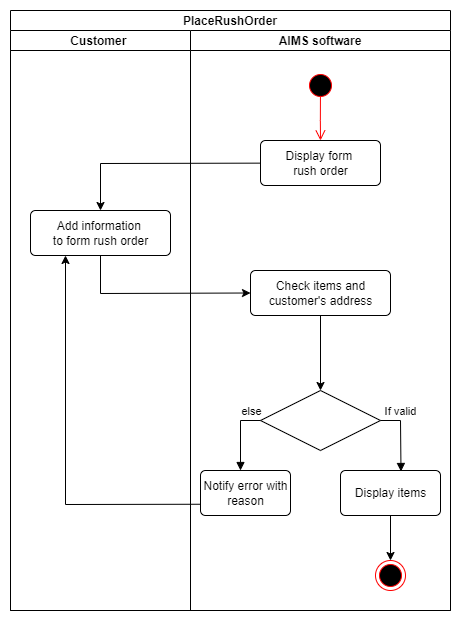

The diagram above was exported from draw.io. Its source (the exported page's mxGraphModel, read from the mxfile embedded in the PNG):
<mxGraphModel dx="1451" dy="1374" grid="1" gridSize="10" guides="1" tooltips="1" connect="1" arrows="1" fold="1" page="1" pageScale="1" pageWidth="1100" pageHeight="850" background="none" math="0" shadow="0">
  <root>
    <mxCell id="0" />
    <mxCell id="1" parent="0" />
    <mxCell id="5rQ3BK6NTMeorqF4FRnT-74" value="PlaceRushOrder" style="swimlane;childLayout=stackLayout;resizeParent=1;resizeParentMax=0;startSize=20;" vertex="1" parent="1">
      <mxGeometry x="2710" y="610" width="440" height="600" as="geometry" />
    </mxCell>
    <mxCell id="5rQ3BK6NTMeorqF4FRnT-75" value="Customer " style="swimlane;startSize=20;" vertex="1" parent="5rQ3BK6NTMeorqF4FRnT-74">
      <mxGeometry y="20" width="180" height="580" as="geometry" />
    </mxCell>
    <mxCell id="5rQ3BK6NTMeorqF4FRnT-76" value="Add information&amp;nbsp; &lt;br&gt;to form rush order" style="html=1;align=center;verticalAlign=middle;rounded=1;absoluteArcSize=1;arcSize=10;dashed=0;" vertex="1" parent="5rQ3BK6NTMeorqF4FRnT-75">
      <mxGeometry x="20" y="180" width="140" height="45" as="geometry" />
    </mxCell>
    <mxCell id="5rQ3BK6NTMeorqF4FRnT-77" value="" style="endArrow=classic;html=1;rounded=0;exitX=0;exitY=0.75;exitDx=0;exitDy=0;entryX=0.25;entryY=1;entryDx=0;entryDy=0;" edge="1" parent="5rQ3BK6NTMeorqF4FRnT-75">
      <mxGeometry width="50" height="50" relative="1" as="geometry">
        <mxPoint x="190" y="473.75" as="sourcePoint" />
        <mxPoint x="55" y="225" as="targetPoint" />
        <Array as="points">
          <mxPoint x="55" y="474" />
        </Array>
      </mxGeometry>
    </mxCell>
    <mxCell id="5rQ3BK6NTMeorqF4FRnT-78" value="AIMS software" style="swimlane;startSize=20;" vertex="1" parent="5rQ3BK6NTMeorqF4FRnT-74">
      <mxGeometry x="180" y="20" width="260" height="580" as="geometry" />
    </mxCell>
    <mxCell id="5rQ3BK6NTMeorqF4FRnT-79" value="Display form&amp;nbsp;&lt;br&gt;&amp;nbsp;rush order&amp;nbsp;" style="html=1;align=center;verticalAlign=middle;rounded=1;absoluteArcSize=1;arcSize=10;dashed=0;" vertex="1" parent="5rQ3BK6NTMeorqF4FRnT-78">
      <mxGeometry x="70" y="110" width="120" height="45" as="geometry" />
    </mxCell>
    <mxCell id="5rQ3BK6NTMeorqF4FRnT-80" value="" style="ellipse;html=1;shape=startState;fillColor=#000000;strokeColor=#ff0000;" vertex="1" parent="5rQ3BK6NTMeorqF4FRnT-78">
      <mxGeometry x="115" y="40" width="30" height="30" as="geometry" />
    </mxCell>
    <mxCell id="5rQ3BK6NTMeorqF4FRnT-81" value="" style="edgeStyle=orthogonalEdgeStyle;html=1;verticalAlign=bottom;endArrow=open;endSize=8;strokeColor=#ff0000;rounded=0;entryX=0.5;entryY=0;entryDx=0;entryDy=0;exitX=0.498;exitY=0.844;exitDx=0;exitDy=0;exitPerimeter=0;" edge="1" parent="5rQ3BK6NTMeorqF4FRnT-78" source="5rQ3BK6NTMeorqF4FRnT-80" target="5rQ3BK6NTMeorqF4FRnT-79">
      <mxGeometry relative="1" as="geometry">
        <mxPoint x="65" y="105" as="targetPoint" />
      </mxGeometry>
    </mxCell>
    <mxCell id="5rQ3BK6NTMeorqF4FRnT-82" value="Check items and &lt;br&gt;customer's address" style="html=1;align=center;verticalAlign=middle;rounded=1;absoluteArcSize=1;arcSize=10;dashed=0;" vertex="1" parent="5rQ3BK6NTMeorqF4FRnT-78">
      <mxGeometry x="60" y="240" width="140" height="45" as="geometry" />
    </mxCell>
    <mxCell id="5rQ3BK6NTMeorqF4FRnT-83" value="" style="shape=rhombus;perimeter=rhombusPerimeter;whiteSpace=wrap;html=1;align=center;" vertex="1" parent="5rQ3BK6NTMeorqF4FRnT-78">
      <mxGeometry x="70" y="360" width="120" height="60" as="geometry" />
    </mxCell>
    <mxCell id="5rQ3BK6NTMeorqF4FRnT-84" value="Notify error with&lt;br&gt;&amp;nbsp;reason&amp;nbsp;" style="html=1;align=center;verticalAlign=middle;rounded=1;absoluteArcSize=1;arcSize=10;dashed=0;" vertex="1" parent="5rQ3BK6NTMeorqF4FRnT-78">
      <mxGeometry x="10" y="440" width="90" height="45" as="geometry" />
    </mxCell>
    <mxCell id="5rQ3BK6NTMeorqF4FRnT-85" value="Display items" style="html=1;align=center;verticalAlign=middle;rounded=1;absoluteArcSize=1;arcSize=10;dashed=0;" vertex="1" parent="5rQ3BK6NTMeorqF4FRnT-78">
      <mxGeometry x="150" y="440" width="100" height="45" as="geometry" />
    </mxCell>
    <mxCell id="5rQ3BK6NTMeorqF4FRnT-86" value="" style="ellipse;html=1;shape=endState;fillColor=#000000;strokeColor=#ff0000;" vertex="1" parent="5rQ3BK6NTMeorqF4FRnT-78">
      <mxGeometry x="185" y="530" width="30" height="30" as="geometry" />
    </mxCell>
    <mxCell id="5rQ3BK6NTMeorqF4FRnT-87" value="else" style="html=1;verticalAlign=bottom;endArrow=block;rounded=0;exitX=0;exitY=0.5;exitDx=0;exitDy=0;" edge="1" parent="5rQ3BK6NTMeorqF4FRnT-78" source="5rQ3BK6NTMeorqF4FRnT-83">
      <mxGeometry x="-0.7143" width="80" relative="1" as="geometry">
        <mxPoint x="-50" y="330" as="sourcePoint" />
        <mxPoint x="50" y="440" as="targetPoint" />
        <Array as="points">
          <mxPoint x="50" y="390" />
        </Array>
        <mxPoint as="offset" />
      </mxGeometry>
    </mxCell>
    <mxCell id="5rQ3BK6NTMeorqF4FRnT-88" value="If valid" style="html=1;verticalAlign=bottom;endArrow=block;rounded=0;exitX=1;exitY=0.5;exitDx=0;exitDy=0;entryX=0.605;entryY=0.022;entryDx=0;entryDy=0;entryPerimeter=0;" edge="1" parent="5rQ3BK6NTMeorqF4FRnT-78" source="5rQ3BK6NTMeorqF4FRnT-83" target="5rQ3BK6NTMeorqF4FRnT-85">
      <mxGeometry x="-0.4366" width="80" relative="1" as="geometry">
        <mxPoint x="80" y="400" as="sourcePoint" />
        <mxPoint x="60" y="450" as="targetPoint" />
        <Array as="points">
          <mxPoint x="210" y="390" />
        </Array>
        <mxPoint as="offset" />
      </mxGeometry>
    </mxCell>
    <mxCell id="5rQ3BK6NTMeorqF4FRnT-89" value="" style="endArrow=classic;html=1;rounded=0;exitX=0.5;exitY=1;exitDx=0;exitDy=0;entryX=0.5;entryY=0;entryDx=0;entryDy=0;" edge="1" parent="5rQ3BK6NTMeorqF4FRnT-78" source="5rQ3BK6NTMeorqF4FRnT-85" target="5rQ3BK6NTMeorqF4FRnT-86">
      <mxGeometry width="50" height="50" relative="1" as="geometry">
        <mxPoint x="-140" y="450" as="sourcePoint" />
        <mxPoint x="-90" y="400" as="targetPoint" />
      </mxGeometry>
    </mxCell>
    <mxCell id="5rQ3BK6NTMeorqF4FRnT-90" value="" style="endArrow=classic;html=1;rounded=0;entryX=0.5;entryY=0;entryDx=0;entryDy=0;exitX=0.5;exitY=1;exitDx=0;exitDy=0;" edge="1" parent="5rQ3BK6NTMeorqF4FRnT-78" source="5rQ3BK6NTMeorqF4FRnT-82" target="5rQ3BK6NTMeorqF4FRnT-83">
      <mxGeometry width="50" height="50" relative="1" as="geometry">
        <mxPoint x="-390" y="300" as="sourcePoint" />
        <mxPoint x="-340" y="250" as="targetPoint" />
      </mxGeometry>
    </mxCell>
    <mxCell id="5rQ3BK6NTMeorqF4FRnT-91" value="" style="endArrow=classic;html=1;rounded=0;" edge="1" parent="5rQ3BK6NTMeorqF4FRnT-74" source="5rQ3BK6NTMeorqF4FRnT-79">
      <mxGeometry width="50" height="50" relative="1" as="geometry">
        <mxPoint x="270" y="153" as="sourcePoint" />
        <mxPoint x="90" y="200" as="targetPoint" />
        <Array as="points">
          <mxPoint x="90" y="153" />
        </Array>
      </mxGeometry>
    </mxCell>
    <mxCell id="5rQ3BK6NTMeorqF4FRnT-92" value="" style="endArrow=classic;html=1;rounded=0;exitX=0.5;exitY=1;exitDx=0;exitDy=0;entryX=0;entryY=0.5;entryDx=0;entryDy=0;" edge="1" parent="5rQ3BK6NTMeorqF4FRnT-74" source="5rQ3BK6NTMeorqF4FRnT-76" target="5rQ3BK6NTMeorqF4FRnT-82">
      <mxGeometry width="50" height="50" relative="1" as="geometry">
        <mxPoint x="275" y="162.60227272727275" as="sourcePoint" />
        <mxPoint x="100" y="210" as="targetPoint" />
        <Array as="points">
          <mxPoint x="90" y="283" />
        </Array>
      </mxGeometry>
    </mxCell>
  </root>
</mxGraphModel>